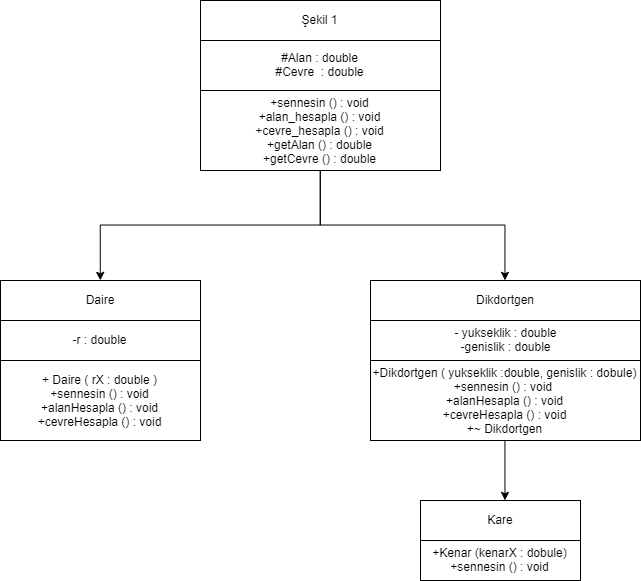

The diagram above was exported from draw.io. Its source (the exported page's mxGraphModel, read from the mxfile embedded in the PNG):
<mxGraphModel dx="1052" dy="599" grid="1" gridSize="10" guides="1" tooltips="1" connect="1" arrows="1" fold="1" page="1" pageScale="1" pageWidth="827" pageHeight="1169" math="0" shadow="0">
  <root>
    <mxCell id="0" />
    <mxCell id="1" parent="0" />
    <mxCell id="5idLR2eXuKwBrek5edbh-1" value="Şekil 1" style="rounded=0;whiteSpace=wrap;html=1;" vertex="1" parent="1">
      <mxGeometry x="320" y="80" width="240" height="40" as="geometry" />
    </mxCell>
    <mxCell id="5idLR2eXuKwBrek5edbh-2" value="#Alan : double&lt;br&gt;#Cevre&amp;nbsp; : double&lt;br&gt;" style="rounded=0;whiteSpace=wrap;html=1;" vertex="1" parent="1">
      <mxGeometry x="320" y="120" width="240" height="50" as="geometry" />
    </mxCell>
    <mxCell id="5idLR2eXuKwBrek5edbh-25" style="edgeStyle=orthogonalEdgeStyle;rounded=0;orthogonalLoop=1;jettySize=auto;html=1;exitX=0.5;exitY=1;exitDx=0;exitDy=0;entryX=0.5;entryY=0;entryDx=0;entryDy=0;" edge="1" parent="1" source="5idLR2eXuKwBrek5edbh-3" target="5idLR2eXuKwBrek5edbh-4">
      <mxGeometry relative="1" as="geometry" />
    </mxCell>
    <mxCell id="5idLR2eXuKwBrek5edbh-28" style="edgeStyle=orthogonalEdgeStyle;rounded=0;orthogonalLoop=1;jettySize=auto;html=1;exitX=0.5;exitY=1;exitDx=0;exitDy=0;entryX=0.5;entryY=0;entryDx=0;entryDy=0;" edge="1" parent="1" source="5idLR2eXuKwBrek5edbh-3" target="5idLR2eXuKwBrek5edbh-11">
      <mxGeometry relative="1" as="geometry" />
    </mxCell>
    <mxCell id="5idLR2eXuKwBrek5edbh-3" value="+sennesin () : void&lt;br&gt;+alan_hesapla () : void&lt;br&gt;+cevre_hesapla () : void&lt;br&gt;+getAlan () : double&lt;br&gt;+getCevre () : double" style="rounded=0;whiteSpace=wrap;html=1;" vertex="1" parent="1">
      <mxGeometry x="320" y="170" width="240" height="80" as="geometry" />
    </mxCell>
    <mxCell id="5idLR2eXuKwBrek5edbh-4" value="Daire" style="rounded=0;whiteSpace=wrap;html=1;" vertex="1" parent="1">
      <mxGeometry x="120" y="360" width="200" height="40" as="geometry" />
    </mxCell>
    <mxCell id="5idLR2eXuKwBrek5edbh-7" value="-r : double" style="rounded=0;whiteSpace=wrap;html=1;" vertex="1" parent="1">
      <mxGeometry x="120" y="400" width="200" height="40" as="geometry" />
    </mxCell>
    <mxCell id="5idLR2eXuKwBrek5edbh-10" value="+ Daire ( rX : double )&lt;br&gt;+sennesin () : void&lt;br&gt;+alanHesapla () : void&lt;br&gt;+cevreHesapla () : void" style="rounded=0;whiteSpace=wrap;html=1;" vertex="1" parent="1">
      <mxGeometry x="120" y="440" width="200" height="80" as="geometry" />
    </mxCell>
    <mxCell id="5idLR2eXuKwBrek5edbh-11" value="Dikdortgen" style="rounded=0;whiteSpace=wrap;html=1;" vertex="1" parent="1">
      <mxGeometry x="490" y="360" width="270" height="40" as="geometry" />
    </mxCell>
    <mxCell id="5idLR2eXuKwBrek5edbh-13" value="- yukseklik : double&lt;br&gt;-genislik : double" style="rounded=0;whiteSpace=wrap;html=1;" vertex="1" parent="1">
      <mxGeometry x="490" y="400" width="270" height="40" as="geometry" />
    </mxCell>
    <mxCell id="5idLR2eXuKwBrek5edbh-40" style="edgeStyle=orthogonalEdgeStyle;rounded=0;orthogonalLoop=1;jettySize=auto;html=1;exitX=0.5;exitY=1;exitDx=0;exitDy=0;entryX=0.531;entryY=0;entryDx=0;entryDy=0;entryPerimeter=0;" edge="1" parent="1" source="5idLR2eXuKwBrek5edbh-15" target="5idLR2eXuKwBrek5edbh-17">
      <mxGeometry relative="1" as="geometry" />
    </mxCell>
    <mxCell id="5idLR2eXuKwBrek5edbh-15" value="+Dikdortgen ( yukseklik :double, genislik : dobule)&lt;br&gt;+sennesin () : void&amp;nbsp;&lt;br&gt;+alanHesapla () : void&lt;br&gt;+cevreHesapla () : void&lt;br&gt;+~ Dikdortgen" style="rounded=0;whiteSpace=wrap;html=1;" vertex="1" parent="1">
      <mxGeometry x="490" y="440" width="270" height="80" as="geometry" />
    </mxCell>
    <mxCell id="5idLR2eXuKwBrek5edbh-17" value="Kare" style="rounded=0;whiteSpace=wrap;html=1;" vertex="1" parent="1">
      <mxGeometry x="540" y="580" width="160" height="40" as="geometry" />
    </mxCell>
    <mxCell id="5idLR2eXuKwBrek5edbh-18" value="+Kenar (kenarX : dobule)&lt;br&gt;+sennesin () : void" style="rounded=0;whiteSpace=wrap;html=1;" vertex="1" parent="1">
      <mxGeometry x="540" y="620" width="160" height="40" as="geometry" />
    </mxCell>
  </root>
</mxGraphModel>